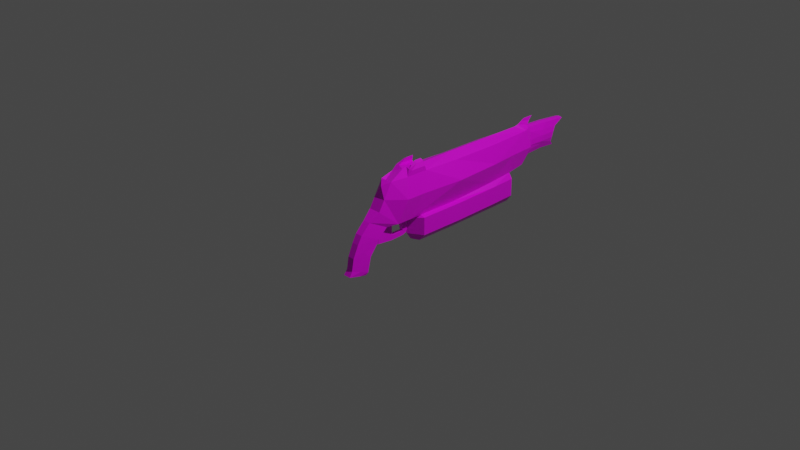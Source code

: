 # Source: flamethrower.blend  (saved by Blender 2.91.10; exported with 4.5.12 LTS)
import bpy
from mathutils import Matrix  # noqa: F401  (used for matrix-valued properties, if any)

bpy.ops.wm.read_factory_settings(use_empty=True)
scene = bpy.context.scene
scene.name = 'Scene'

# ---- collections
col_collection = bpy.data.collections.new('Collection'); scene.collection.children.link(col_collection)

# ---- images (referenced by path relative to the original .blend; pixels are not part of the script)
import os
ASSET_DIR = os.environ.get("B2B_ASSET_DIR", "")  # directory of the original .blend (textures are referenced by path, not embedded)
HERE = os.path.dirname(os.path.abspath(__file__))  # packed textures are extracted next to this script under _unpacked/

def load_image(name, relpath, width, height, colorspace="sRGB"):
    """Load a texture the original file referenced (path relative to the .blend, or extracted next to this script)."""
    p = next((c for c in (os.path.join(HERE, relpath), os.path.join(ASSET_DIR, relpath)) if relpath and os.path.exists(c)), "")
    if p:
        img = bpy.data.images.load(p, check_existing=True)
        img.name = name
    else:  # same state as the original file: an image datablock whose file is absent (Cycles renders it pink)
        img = bpy.data.images.new(name, width, height)
        img.source = "FILE"
        img.filepath = "//" + (relpath or name)
    img.colorspace_settings.name = colorspace
    return img
img_flamethrower_png = load_image('flamethrower.png', 'flamethrower.png', 1024, 1024, 'sRGB')

# ---- materials (node trees are filled in below, after node groups)
mat_material = bpy.data.materials.new('Material')
mat_material.alpha_threshold = 0.0
mat_material.use_transparent_shadow = False
mat_material.line_color = (0.0, 0.0, 0.0, 1.0)

# ---- material node trees
mat_material.use_nodes = True; mat_material.node_tree.nodes.clear()
_N = mat_material.node_tree.nodes; _L = mat_material.node_tree.links
n0 = _N.new('ShaderNodeOutputMaterial'); n0.name = 'Material Output'; n0.location = (300, 300)
n1 = _N.new('ShaderNodeBsdfPrincipled'); n1.name = 'Principled BSDF'; n1.location = (10, 300)
n1.distribution = 'GGX'
n1.subsurface_method = 'BURLEY'
n1.inputs[2].default_value = 0.4
n1.inputs[3].default_value = 1.45
n1.inputs[27].default_value = (0.0, 0.0, 0.0, 1.0)
n1.inputs[28].default_value = 1.0
n2 = _N.new('ShaderNodeTexImage'); n2.name = 'Image Texture'; n2.location = (-280, 280)
n2.image = img_flamethrower_png
_L.new(n1.outputs[0], n0.inputs[0])
_L.new(n2.outputs[0], n1.inputs[0])
n0.is_active_output = True

# ---- world
world_world = bpy.data.worlds.new('World'); scene.world = world_world
world_world.use_nodes = True; world_world.node_tree.nodes.clear()
_N = world_world.node_tree.nodes; _L = world_world.node_tree.links
n0 = _N.new('ShaderNodeOutputWorld'); n0.name = 'World Output'; n0.location = (300, 300)
n1 = _N.new('ShaderNodeBackground'); n1.name = 'Background'; n1.location = (10, 300)
n1.inputs[0].default_value = (0.05088, 0.05088, 0.05088, 1.0)
_L.new(n1.outputs[0], n0.inputs[0])
n0.is_active_output = True
world_world.color = (0.05088, 0.05088, 0.05088)
world_world.use_sun_shadow = False
world_world.sun_shadow_jitter_overblur = 0.0

# ---- cameras
cam_camera = bpy.data.cameras.new('Camera')
cam_camera.clip_end = 100.0
cam_camera.ortho_scale = 7.314

# ---- lights
light_light = bpy.data.lights.new('Light', 'POINT')
light_light.transmission_factor = 0.0
light_light.energy = 1000.0
light_light.shadow_soft_size = 0.1
light_light.shadow_maximum_resolution = 0.006
light_light.use_absolute_resolution = True

# ---- meshes
me_cube = bpy.data.meshes.new('Cube')
me_cube.from_pydata([(1.446, 0.0224, 0.2154), (1.414, 0.0224, -0.0702), (1.446, -0.08731, 0.2154), (1.414, -0.08731, -0.0702), (0.6158, 0.05, -0.1252), (0.1484, 0.05, -0.1252), (0.01504, 0.05, -0.1252), (-0.1453, 0.01802, 0.01056), (1.03, -0.1149, 0.2154), (0.6158, -0.1149, 0.2154), (0.2953, -0.1149, 0.2252), (0.1068, -0.1149, 0.2252), (-0.02852, -0.08294, 0.2154), (-0.1453, -0.08294, 0.01056), (0.01504, -0.1149, -0.1252), (0.1484, -0.1149, -0.1252), (0.6158, -0.1149, -0.1252), (-0.02852, 0.01802, 0.2154), (0.1068, 0.05, 0.2252), (0.2953, 0.05, 0.2252), (0.6158, 0.05, 0.2154), (1.03, 0.05, 0.2154), (1.486, 0.05467, 0.08422), (1.486, -0.1118, 0.06987), (-0.0967, 0.01802, 0.09476), (0.07978, 0.08682, 0.06437), (0.2407, 0.08682, 0.06437), (0.6158, 0.109, 0.06437), (1.03, 0.08682, 0.06774), (1.03, -0.1517, 0.06774), (0.6158, -0.174, 0.06437), (0.2407, -0.1517, 0.06437), (0.07978, -0.1517, 0.06437), (-0.0967, -0.08294, 0.09476), (1.514, -0.03246, -0.01824), (-1.021, 0.01021, 0.1674), (1.514, 0.0119, 0.1815), (1.514, 0.01976, 0.1155), (1.514, -0.07682, 0.1815), (1.514, -0.08468, 0.1155), (1.514, -0.00179, 0.2232), (1.514, -0.06313, 0.2232), (-0.07375, 0.01953, -0.1309), (-0.2245, -0.0006307, -0.0533), (-0.2245, -0.06429, -0.0533), (-0.07375, -0.08445, -0.1309), (-0.1718, 0.01693, -0.2402), (-0.3368, -0.002225, -0.1957), (-0.3368, -0.06269, -0.1957), (-0.1718, -0.08184, -0.2402), (-0.2558, 0.01342, -0.4413), (-0.3966, -0.004372, -0.3905), (-0.3966, -0.06055, -0.3905), (-0.2558, -0.07834, -0.4413), (-0.2696, 0.003105, -0.4652), (-0.4228, -0.0001253, -0.4303), (-0.4228, -0.06479, -0.4303), (-0.2696, -0.06802, -0.4652), (-0.3013, -0.001428, -0.1319), (-0.3013, -0.06349, -0.1319), (-0.152, 0.01823, -0.2027), (-0.152, -0.08315, -0.2027), (-0.2301, 0.01517, -0.3209), (-0.3797, -0.003298, -0.2926), (-0.2301, -0.08009, -0.3209), (-0.3797, -0.06162, -0.2926), (0.1027, 0.05, -0.1252), (0.1027, -0.1149, -0.1252), (0.007292, -0.01617, -0.2796), (0.007292, -0.04875, -0.2796), (0.008605, -0.01574, -0.2373), (0.008605, -0.04918, -0.2373), (0.1212, -0.01624, -0.2746), (0.1212, -0.04868, -0.2746), (0.1212, -0.01624, -0.2387), (0.1212, -0.04868, -0.2387), (0.1484, -0.04868, -0.1567), (0.1669, -0.04868, -0.2387), (0.1669, -0.01624, -0.2387), (0.1027, -0.01624, -0.1567), (0.1484, -0.01624, -0.1567), (0.1535, -0.04868, -0.2624), (0.1535, -0.01624, -0.2624), (0.1027, -0.04868, -0.1567), (-0.1275, -0.04875, -0.2657), (-0.117, -0.04918, -0.2258), (-0.117, -0.01574, -0.2258), (-0.1275, -0.01617, -0.2657), (-0.1511, -0.05064, -0.1591), (-0.1511, -0.01427, -0.1591), (0.00956, -0.04918, -0.09485), (0.00956, -0.01574, -0.09485), (-0.116, -0.04918, -0.1172), (-0.116, -0.01574, -0.1172), (-0.3262, 0.004524, -0.4159), (-0.3262, -0.06944, -0.4159), (-0.3283, 0.00149, -0.4535), (-0.3283, -0.06641, -0.4535), (-0.2843, -0.07085, -0.2735), (-0.2843, 0.005938, -0.2735), (1.246, -0.1011, -0.08807), (1.246, 0.0362, -0.08807), (0.2137, 0.00877, 0.3127), (0.2776, -0.07369, 0.3127), (0.2137, -0.07369, 0.3127), (1.246, -0.1318, 0.06987), (0.2813, -0.08522, 0.2659), (1.246, 0.06685, 0.06987), (1.514, -0.08468, 0.06872), (1.514, 0.01976, 0.06872), (1.514, -0.06313, -0.01165), (1.362, -0.03246, 0.2554), (1.03, -0.03246, 0.2554), (0.6158, -0.03246, 0.2554), (0.2649, -0.03246, 0.2523), (0.1316, -0.03246, 0.255), (-0.0804, -0.03246, 0.1838), (1.514, -0.03246, 0.2298), (1.514, -0.07682, 0.02702), (1.514, -0.00179, -0.01165), (1.514, 0.0119, 0.02702), (0.148, -0.08522, 0.2659), (0.2813, 0.02031, 0.2659), (0.148, 0.02031, 0.2659), (0.2459, 0.05, -0.1252), (0.2459, -0.1149, -0.1252), (1.034, -0.108, -0.1018), (1.034, 0.0431, -0.1018), (1.817, -0.03246, -0.01824), (1.824, 0.0119, 0.1542), (1.799, 0.01976, 0.1155), (1.824, -0.07682, 0.1542), (1.799, -0.08468, 0.1155), (1.924, -0.00179, 0.1959), (1.924, -0.06313, 0.1959), (1.784, -0.08468, 0.06872), (1.784, 0.01976, 0.06872), (1.817, -0.06313, -0.01165), (1.924, -0.03246, 0.2025), (1.78, -0.07682, 0.02702), (1.817, -0.00179, -0.01165), (1.791, 0.0119, 0.02702), (1.79, -0.03246, 0.002016), (1.827, -0.0004671, 0.1368), (1.809, 0.005202, 0.1089), (1.827, -0.06445, 0.1368), (1.809, -0.07012, 0.1089), (1.834, -0.01034, 0.1668), (1.834, -0.05457, 0.1668), (1.802, -0.07012, 0.07512), (1.802, 0.005202, 0.07512), (1.79, -0.05457, 0.01716), (1.849, -0.03246, 0.182), (1.791, -0.06445, 0.04505), (1.79, -0.01034, 0.01716), (1.791, -0.0004671, 0.04505), (1.714, -0.001011, 0.1362), (1.714, -0.06391, 0.1362), (1.714, -0.01072, 0.1658), (1.714, -0.0542, 0.1658), (1.714, -0.06948, 0.0756), (1.714, 0.004561, 0.0756), (1.714, -0.0542, 0.01863), (1.714, -0.06391, 0.04604), (1.714, -0.01072, 0.01863), (1.714, -0.001011, 0.04604), (0.1707, -0.03246, 0.2621), (0.6169, 0.08566, -0.1379), (0.247, -0.1506, -0.1379), (0.6169, -0.1506, -0.1379), (1.036, -0.1407, -0.1346), (1.247, -0.1308, -0.1326), (0.2586, -0.03246, 0.2621), (1.036, 0.07577, -0.1346), (1.247, 0.06589, -0.1326), (0.247, 0.08566, -0.1379), (0.2813, 0.05, 0.2638), (0.6178, 0.08566, -0.2843), (0.2479, -0.1506, -0.2843), (0.6178, -0.1506, -0.2843), (1.036, -0.1407, -0.281), (1.248, -0.1308, -0.2791), (0.148, 0.05, 0.2638), (1.036, 0.07577, -0.281), (1.248, 0.06589, -0.2791), (0.2479, 0.08566, -0.2843), (0.148, -0.1149, 0.2638), (0.6181, 0.03339, -0.3441), (0.2482, -0.0983, -0.3441), (0.6181, -0.0983, -0.3441), (1.037, -0.09279, -0.3408), (1.248, -0.08728, -0.3388), (0.2813, -0.1149, 0.2638), (1.037, 0.02788, -0.3408), (1.248, 0.02237, -0.3388), (0.2482, 0.03339, -0.3441), (1.329, -0.03246, -0.1326), (1.33, -0.03246, -0.2791), (1.279, -0.03246, -0.3388), (0.1759, -0.03246, -0.1567), (0.1768, -0.03246, -0.2843), (0.2181, -0.03246, -0.3441), (1.652, -0.09305, 0.1195), (1.659, -0.08393, 0.1644), (1.662, 0.003126, 0.001694), (1.662, -0.03246, -0.005949), (1.708, -0.06804, 0.2128), (1.708, -0.03246, 0.2204), (1.662, -0.06804, 0.001694), (1.641, -0.08393, 0.04657), (1.708, 0.003126, 0.2128), (1.659, 0.01902, 0.1644), (1.643, -0.09305, 0.07067), (1.652, 0.02814, 0.1195), (1.643, 0.02814, 0.07067), (1.647, 0.01902, 0.04657), (0.2776, 0.00877, 0.3127), (0.2776, 0.03366, 0.2998), (0.2137, 0.03366, 0.2998), (0.2137, -0.09858, 0.2998), (0.2776, -0.09858, 0.2998), (1.402, -0.03246, 0.2629), (1.506, -0.03246, 0.2436), (1.498, -0.0516, 0.2395), (1.498, -0.01332, 0.2395), (1.47, -0.03246, 0.2995), (1.57, -0.03246, 0.3005), (1.436, -0.03246, 0.2812), (1.534, -0.02819, 0.27), (1.534, -0.03673, 0.27), (1.538, -0.03246, 0.2721)], [], [(101, 1, 3, 100), (28, 21, 0, 22, 107), (118, 3, 110), (1, 22, 109, 120), (24, 17, 18, 25), (25, 18, 19, 26), (26, 19, 20, 27), (19, 18, 182, 176), (7, 6, 42, 43), (83, 79, 74, 75), (182, 123, 102, 218), (23, 2, 8, 29, 105), (18, 115, 166, 123, 182), (30, 9, 10, 31), (31, 10, 11, 32), (32, 11, 12, 33), (7, 13, 33, 24), (120, 119, 1), (2, 111, 112, 8), (16, 169, 170, 126), (113, 114, 10, 9), (115, 11, 186, 121, 166), (115, 116, 12, 11), (119, 34, 1), (1, 34, 3), (14, 32, 33, 13), (15, 31, 32, 14, 67), (16, 30, 31, 15, 125), (5, 26, 27, 4, 124), (6, 25, 26, 5, 66), (7, 24, 25, 6), (101, 107, 22, 1), (2, 23, 38, 41), (38, 23, 39), (22, 36, 37), (22, 0, 40, 36), (109, 22, 37), (2, 41, 223), (59, 58, 47, 48), (13, 7, 43, 44), (6, 14, 45, 42), (14, 13, 44, 45), (99, 62, 50, 94), (58, 60, 46, 47), (85, 84, 69, 71), (61, 59, 48, 49), (50, 53, 57, 54), (62, 64, 53, 50), (98, 65, 52, 95), (65, 63, 51, 52), (96, 54, 57, 97), (95, 52, 56, 97), (52, 51, 55, 56), (94, 50, 54, 96), (45, 44, 59, 61), (42, 45, 61, 60), (43, 42, 60, 58), (44, 43, 58, 59), (48, 47, 63, 65), (49, 48, 65, 98), (46, 49, 64, 62), (64, 49, 98), (6, 66, 67, 14), (68, 70, 74, 72), (86, 60, 89, 93), (84, 87, 68, 69), (87, 86, 70, 68), (74, 75, 73, 72), (71, 69, 73, 75), (69, 68, 72, 73), (70, 71, 75, 74), (5, 15, 76, 80), (79, 80, 78, 74), (76, 83, 75, 77), (80, 76, 77, 78), (72, 82, 81, 73), (78, 77, 81, 82), (74, 78, 82, 72), (77, 75, 73, 81), (15, 67, 83, 76), (66, 5, 80, 79), (67, 66, 79, 83), (46, 60, 86, 87), (49, 46, 87, 84), (51, 94, 96, 55), (61, 49, 84, 85), (55, 96, 97, 56), (53, 95, 97, 57), (85, 71, 90, 92), (70, 86, 93, 91), (61, 85, 92, 88), (71, 70, 91, 90), (64, 98, 95, 53), (63, 99, 94, 51), (62, 99, 46), (47, 46, 99, 63), (3, 23, 105, 100), (123, 122, 216, 102), (172, 166, 121, 106), (186, 192, 220, 219), (169, 168, 178, 179), (23, 108, 39), (110, 3, 34), (3, 118, 108, 23), (18, 17, 116, 115), (114, 19, 176, 122, 172), (20, 19, 114, 113), (106, 121, 104, 103), (126, 29, 30, 16), (24, 116, 17), (12, 116, 33), (33, 116, 24), (116, 17, 12), (29, 8, 9, 30), (0, 21, 112, 111), (11, 10, 192, 186), (122, 123, 166, 172), (126, 100, 105, 29), (122, 176, 217, 216), (101, 127, 28, 107), (175, 167, 177, 185), (203, 202, 132, 131), (205, 204, 140, 128), (207, 206, 134, 138), (209, 208, 137, 139), (211, 210, 133, 129), (212, 209, 139, 135), (206, 203, 131, 134), (208, 205, 128, 137), (210, 207, 138, 133), (202, 212, 135, 132), (214, 213, 130, 136), (213, 211, 129, 130), (215, 214, 136, 141), (204, 215, 141, 140), (134, 131, 145, 148), (135, 139, 153, 149), (132, 135, 149, 146), (141, 136, 150, 155), (136, 130, 144, 150), (137, 128, 142, 151), (130, 129, 143, 144), (133, 138, 152, 147), (131, 132, 146, 145), (140, 141, 155, 154), (138, 134, 148, 152), (128, 140, 154, 142), (129, 133, 147, 143), (139, 137, 151, 153), (155, 150, 161, 165), (145, 146, 157), (158, 152, 159), (161, 144, 156), (147, 152, 158), (150, 144, 161), (154, 155, 165, 164), (151, 142, 162), (148, 159, 152), (143, 147, 158, 156), (153, 151, 162, 163), (148, 145, 157, 159), (149, 153, 163, 160), (144, 143, 156), (154, 164, 142), (164, 162, 142), (160, 157, 146), (146, 149, 160), (162, 164, 165, 163), (165, 161, 160, 163), (157, 160, 161, 156), (156, 158, 159, 157), (217, 218, 102, 216), (175, 199, 124), (171, 196, 100), (124, 125, 15, 5), (173, 174, 184, 183), (196, 171, 181, 197), (127, 101, 174, 173), (10, 114, 172, 106, 192), (16, 125, 168, 169), (103, 104, 219, 220), (100, 126, 170, 171), (124, 4, 167, 175), (27, 28, 127, 4), (185, 177, 187, 195), (183, 177, 167, 173), (183, 184, 194, 193), (187, 193, 190, 189), (199, 175, 185, 200), (171, 170, 180, 181), (170, 169, 179, 180), (187, 177, 183, 193), (179, 189, 190, 180), (191, 190, 193, 194, 198), (9, 8, 112, 113), (113, 112, 21, 20), (188, 201, 195, 187, 189), (200, 185, 195, 201), (181, 180, 190, 191), (27, 20, 21, 28), (4, 127, 173, 167), (179, 178, 188, 189), (197, 181, 191, 198), (184, 197, 198, 194), (174, 196, 197, 184), (100, 196, 101), (101, 196, 174), (178, 200, 201, 188), (168, 199, 200, 178), (124, 199, 125), (125, 199, 168), (119, 120, 215, 204), (120, 109, 214, 215), (37, 36, 211, 213), (109, 37, 213, 214), (39, 108, 212, 202), (40, 117, 207, 210), (110, 34, 205, 208), (41, 38, 203, 206), (108, 118, 209, 212), (36, 40, 210, 211), (118, 110, 208, 209), (117, 41, 206, 207), (34, 119, 204, 205), (38, 39, 202, 203), (192, 106, 103, 220), (176, 182, 218, 217), (121, 186, 219, 104), (230, 228, 226), (117, 40, 224, 222), (227, 221, 223, 229), (41, 117, 222, 223), (228, 224, 221, 227), (230, 226, 229), (223, 221, 2), (111, 2, 221), (111, 221, 0), (221, 224, 0), (0, 224, 40), (222, 230, 229, 223), (226, 228, 227, 225), (225, 227, 229, 226), (222, 224, 228, 230)])
_uv = me_cube.uv_layers.new(name='UVMap')
_uv.uv.foreach_set('vector', [0.4814, 0.6608, 0.5509, 0.6661, 0.553, 0.7098, 0.4813, 0.7175, 0.5661, 0.7942, 0.5662, 0.7323, 0.7332, 0.7252, 0.7564, 0.7788, 0.6556, 0.7907, 0.6146, 0.7293, 0.553, 0.7098, 0.6056, 0.7054, 0.5509, 0.6661, 0.5956, 0.6079, 0.6118, 0.6241, 0.6056, 0.6438, 0.1347, 0.7057, 0.1748, 0.7028, 0.2107, 0.7155, 0.1783, 0.7653, 0.1783, 0.7653, 0.2107, 0.7155, 0.2742, 0.7226, 0.2431, 0.7851, 0.2431, 0.7851, 0.2742, 0.7226, 0.3992, 0.7292, 0.3974, 0.7953, 0.7532, 0.6594, 0.7532, 0.7304, 0.7396, 0.7141, 0.7381, 0.6667, 0.04726, 0.6659, 0.07571, 0.6618, 0.06258, 0.6679, 0.05249, 0.6706, 0.09191, 0.6763, 0.09175, 0.6726, 0.09416, 0.6743, 0.09418, 0.6746, 0.7396, 0.7141, 0.7297, 0.7196, 0.7131, 0.6924, 0.7239, 0.6917, 0.7605, 0.6148, 0.7341, 0.6723, 0.5676, 0.6589, 0.5698, 0.597, 0.6593, 0.6038, 0.7532, 0.7304, 0.7179, 0.7386, 0.7079, 0.7264, 0.7297, 0.7196, 0.7396, 0.7141, 0.4013, 0.5894, 0.4006, 0.6555, 0.2754, 0.6573, 0.2467, 0.5937, 0.2467, 0.5937, 0.2754, 0.6573, 0.2117, 0.6619, 0.1813, 0.611, 0.1813, 0.611, 0.2117, 0.6619, 0.1754, 0.6733, 0.1354, 0.6689, 0.04726, 0.6659, 0.04675, 0.6772, 0.03508, 0.683, 0.03641, 0.6591, 0.6056, 0.6438, 0.6014, 0.6661, 0.5509, 0.6661, 0.7341, 0.6723, 0.7017, 0.6982, 0.5669, 0.6956, 0.5676, 0.6589, 0.5928, 0.02267, 0.5923, 0.03844, 0.4226, 0.04101, 0.4214, 0.0221, 0.4002, 0.6924, 0.2649, 0.6898, 0.2754, 0.6573, 0.4006, 0.6555, 0.5705, 0.6426, 0.6063, 0.6508, 0.5926, 0.6674, 0.5825, 0.6618, 0.5604, 0.655, 0.2203, 0.6889, 0.1647, 0.6879, 0.1754, 0.6733, 0.2117, 0.6619, 0.6014, 0.6661, 0.602, 0.6856, 0.5509, 0.6661, 0.5509, 0.6661, 0.602, 0.6856, 0.553, 0.7098, 0.07487, 0.685, 0.05975, 0.7193, 0.03508, 0.683, 0.04675, 0.6772, 0.09766, 0.6902, 0.09917, 0.7475, 0.05975, 0.7193, 0.07487, 0.685, 0.08816, 0.6884, 0.2318, 0.7098, 0.2244, 0.7801, 0.09917, 0.7475, 0.09766, 0.6902, 0.1179, 0.696, 0.0991, 0.6594, 0.1067, 0.6029, 0.2331, 0.5833, 0.2342, 0.6533, 0.1199, 0.6558, 0.07571, 0.6618, 0.06485, 0.6263, 0.1067, 0.6029, 0.0991, 0.6594, 0.08941, 0.6599, 0.04726, 0.6659, 0.03641, 0.6591, 0.06485, 0.6263, 0.07571, 0.6618, 0.4814, 0.6608, 0.4903, 0.5934, 0.5956, 0.6079, 0.5509, 0.6661, 0.7341, 0.6723, 0.7605, 0.6148, 0.7652, 0.6658, 0.7618, 0.6846, 0.7652, 0.6658, 0.7605, 0.6148, 0.7709, 0.638, 0.7564, 0.7788, 0.7642, 0.7326, 0.7704, 0.7603, 0.7564, 0.7788, 0.7332, 0.7252, 0.7613, 0.7137, 0.7642, 0.7326, 0.7764, 0.7794, 0.7564, 0.7788, 0.7704, 0.7603, 0.7341, 0.6723, 0.7618, 0.6846, 0.7531, 0.6917, 0.05384, 0.672, 0.05379, 0.6718, 0.05363, 0.6717, 0.05366, 0.6718, 0.04675, 0.6772, 0.04726, 0.6659, 0.05249, 0.6706, 0.05261, 0.6732, 0.07571, 0.6618, 0.07487, 0.685, 0.06221, 0.6769, 0.06258, 0.6679, 0.07487, 0.685, 0.04675, 0.6772, 0.05261, 0.6732, 0.06221, 0.6769, 0.8487, 0.382, 0.8789, 0.3752, 0.9008, 0.41, 0.8855, 0.4307, 0.05379, 0.6718, 0.05802, 0.671, 0.05673, 0.6713, 0.05363, 0.6717, 0.05753, 0.6722, 0.05726, 0.6721, 0.05743, 0.672, 0.05744, 0.672, 0.05798, 0.6732, 0.05384, 0.672, 0.05366, 0.6718, 0.05666, 0.6726, 0.9008, 0.41, 0.9216, 0.4042, 0.9194, 0.4117, 0.9065, 0.4151, 0.8789, 0.3752, 0.9191, 0.3601, 0.9216, 0.4042, 0.9008, 0.41, 0.0539, 0.6718, 0.05295, 0.6717, 0.05126, 0.6714, 0.0517, 0.6714, 0.05295, 0.6717, 0.0529, 0.6716, 0.05085, 0.6713, 0.05126, 0.6714, 0.9018, 0.4352, 0.9065, 0.4151, 0.9194, 0.4117, 0.9353, 0.4302, 0.0517, 0.6714, 0.05126, 0.6714, 0.05055, 0.6712, 0.05136, 0.6714, 0.05126, 0.6714, 0.05085, 0.6713, 0.04925, 0.6711, 0.05055, 0.6712, 0.8855, 0.4307, 0.9008, 0.41, 0.9065, 0.4151, 0.9018, 0.4352, 0.06221, 0.6769, 0.05261, 0.6732, 0.05384, 0.672, 0.05798, 0.6732, 0.06258, 0.6679, 0.06221, 0.6769, 0.05798, 0.6732, 0.05802, 0.671, 0.05249, 0.6706, 0.06258, 0.6679, 0.05802, 0.671, 0.05379, 0.6718, 0.05261, 0.6732, 0.05249, 0.6706, 0.05379, 0.6718, 0.05384, 0.672, 0.05366, 0.6718, 0.05363, 0.6717, 0.0529, 0.6716, 0.05295, 0.6717, 0.05666, 0.6726, 0.05366, 0.6718, 0.05295, 0.6717, 0.0539, 0.6718, 0.8646, 0.3335, 0.9051, 0.3188, 0.9191, 0.3601, 0.8789, 0.3752, 0.9191, 0.3601, 0.9051, 0.3188, 0.9491, 0.347, 0.07571, 0.6618, 0.08941, 0.6599, 0.08816, 0.6884, 0.07487, 0.685, 0.05743, 0.672, 0.05744, 0.672, 0.05744, 0.672, 0.05744, 0.672, 0.6181, 0.1058, 0.5971, 0.1054, 0.5986, 0.08426, 0.6075, 0.06499, 0.05726, 0.6721, 0.05724, 0.672, 0.05743, 0.672, 0.05743, 0.672, 0.05724, 0.672, 0.0575, 0.6719, 0.05744, 0.672, 0.05743, 0.672, 0.4463, 0.676, 0.459, 0.676, 0.459, 0.69, 0.4463, 0.69, 0.05744, 0.672, 0.05743, 0.672, 0.05744, 0.672, 0.05744, 0.672, 0.05743, 0.672, 0.05743, 0.672, 0.05744, 0.672, 0.05744, 0.672, 0.05744, 0.672, 0.05744, 0.672, 0.05744, 0.672, 0.05744, 0.672, 0.0991, 0.6594, 0.09766, 0.6902, 0.09583, 0.6764, 0.09564, 0.6726, 0.09175, 0.6726, 0.09564, 0.6726, 0.09462, 0.6743, 0.09416, 0.6743, 0.09583, 0.6764, 0.09191, 0.6763, 0.09418, 0.6746, 0.09464, 0.6746, 0.09564, 0.6726, 0.09583, 0.6764, 0.09464, 0.6746, 0.09462, 0.6743, 0.09429, 0.6744, 0.09442, 0.6744, 0.09444, 0.6745, 0.0943, 0.6745, 0.09462, 0.6743, 0.09464, 0.6746, 0.09444, 0.6745, 0.09442, 0.6744, 0.09416, 0.6743, 0.09462, 0.6743, 0.09442, 0.6744, 0.09429, 0.6744, 0.09464, 0.6746, 0.09418, 0.6746, 0.0943, 0.6745, 0.09444, 0.6745, 0.09766, 0.6902, 0.08816, 0.6884, 0.09191, 0.6763, 0.09583, 0.6764, 0.08941, 0.6599, 0.0991, 0.6594, 0.09564, 0.6726, 0.09175, 0.6726, 0.08816, 0.6884, 0.08941, 0.6599, 0.09175, 0.6726, 0.09191, 0.6763, 0.05673, 0.6713, 0.05802, 0.671, 0.0575, 0.6719, 0.05724, 0.672, 0.05666, 0.6726, 0.05673, 0.6713, 0.05724, 0.672, 0.05726, 0.6721, 0.05085, 0.6713, 0.05156, 0.6715, 0.05118, 0.6714, 0.04925, 0.6711, 0.05798, 0.6732, 0.05666, 0.6726, 0.05726, 0.6721, 0.05753, 0.6722, 0.04925, 0.6711, 0.05118, 0.6714, 0.05136, 0.6714, 0.05055, 0.6712, 0.9216, 0.4042, 0.9491, 0.4153, 0.9353, 0.4302, 0.9194, 0.4117, 0.7252, 0.07778, 0.679, 0.09417, 0.6649, 0.04061, 0.7144, 0.03698, 0.6664, 0.09746, 0.6181, 0.1058, 0.6075, 0.06499, 0.6524, 0.0439, 0.7432, 0.06708, 0.7252, 0.07778, 0.7144, 0.03698, 0.7316, 0.0494, 0.679, 0.09417, 0.6664, 0.09746, 0.6524, 0.0439, 0.6649, 0.04061, 0.9191, 0.3601, 0.9491, 0.347, 0.9491, 0.4153, 0.9216, 0.4042, 0.0529, 0.6716, 0.05384, 0.6717, 0.05156, 0.6715, 0.05085, 0.6713, 0.8789, 0.3752, 0.8487, 0.382, 0.8646, 0.3335, 0.05363, 0.6717, 0.05673, 0.6713, 0.05384, 0.6717, 0.0529, 0.6716, 0.553, 0.7098, 0.6041, 0.764, 0.4897, 0.7883, 0.4813, 0.7175, 0.6933, 0.7187, 0.694, 0.6649, 0.7134, 0.6666, 0.7131, 0.6924, 0.5263, 0.7108, 0.5238, 0.6754, 0.5445, 0.6649, 0.5481, 0.7184, 0.5926, 0.6674, 0.5913, 0.7148, 0.5775, 0.7129, 0.5771, 0.6904, 0.5923, 0.03844, 0.7211, 0.04183, 0.7258, 0.08999, 0.5926, 0.0984, 0.7605, 0.6148, 0.7764, 0.6188, 0.7709, 0.638, 0.6056, 0.7054, 0.553, 0.7098, 0.602, 0.6856, 0.553, 0.7098, 0.6146, 0.7293, 0.628, 0.7532, 0.6041, 0.764, 0.2107, 0.7155, 0.1748, 0.7028, 0.1647, 0.6879, 0.2203, 0.6889, 0.7235, 0.6333, 0.7532, 0.6594, 0.7381, 0.6667, 0.7309, 0.6566, 0.7188, 0.635, 0.3992, 0.7292, 0.2742, 0.7226, 0.2649, 0.6898, 0.4002, 0.6924, 0.5481, 0.7184, 0.5445, 0.6649, 0.5656, 0.69, 0.5674, 0.7156, 0.3922, 0.7182, 0.3909, 0.7908, 0.2244, 0.7801, 0.2318, 0.7098, 0.1347, 0.7057, 0.1643, 0.6878, 0.1748, 0.7028, 0.1754, 0.6733, 0.1643, 0.6878, 0.1354, 0.6689, 0.1354, 0.6689, 0.1643, 0.6878, 0.1347, 0.7057, 0.6297, 0.6619, 0.6297, 0.6926, 0.5995, 0.6676, 0.5698, 0.597, 0.5676, 0.6589, 0.4006, 0.6555, 0.4013, 0.5894, 0.7332, 0.7252, 0.5662, 0.7323, 0.5669, 0.6956, 0.7017, 0.6982, 0.6063, 0.6508, 0.6063, 0.722, 0.5913, 0.7148, 0.5926, 0.6674, 0.694, 0.6649, 0.6933, 0.7187, 0.6721, 0.7093, 0.6725, 0.6737, 0.3922, 0.7182, 0.4813, 0.7175, 0.4897, 0.7883, 0.3909, 0.7908, 0.7309, 0.6566, 0.7381, 0.6667, 0.7242, 0.669, 0.7134, 0.6666, 0.4814, 0.6608, 0.3938, 0.6571, 0.3966, 0.5863, 0.4903, 0.5934, 0.3693, 0.04282, 0.4981, 0.04201, 0.4967, 0.1019, 0.3636, 0.09088, 0.4614, 0.07368, 0.4641, 0.07449, 0.4541, 0.1218, 0.4269, 0.1199, 0.4717, 0.06787, 0.4708, 0.06539, 0.5305, 0.04174, 0.5343, 0.06097, 0.4547, 0.06954, 0.4553, 0.07247, 0.3464, 0.1013, 0.3416, 0.07984, 0.4681, 0.07265, 0.4714, 0.07047, 0.5351, 0.08064, 0.5044, 0.1006, 0.4605, 0.06432, 0.4547, 0.06656, 0.3424, 0.05788, 0.4177, 0.02455, 0.4671, 0.07354, 0.4681, 0.07265, 0.5044, 0.1006, 0.484, 0.1155, 0.4553, 0.07247, 0.4614, 0.07368, 0.4269, 0.1199, 0.3464, 0.1013, 0.4714, 0.07047, 0.4717, 0.06787, 0.5343, 0.06097, 0.5351, 0.08064, 0.4547, 0.06656, 0.4547, 0.06954, 0.3416, 0.07984, 0.3424, 0.05788, 0.4641, 0.07449, 0.4671, 0.07354, 0.484, 0.1155, 0.4541, 0.1218, 0.4661, 0.0634, 0.463, 0.06304, 0.4443, 0.01737, 0.4756, 0.01766, 0.463, 0.06304, 0.4605, 0.06432, 0.4177, 0.02455, 0.4443, 0.01737, 0.4675, 0.06357, 0.4661, 0.0634, 0.4756, 0.01766, 0.5013, 0.02608, 0.4708, 0.06539, 0.4675, 0.06357, 0.5013, 0.02608, 0.5305, 0.04174, 0.237, 0.02559, 0.2435, 0.06721, 0.2379, 0.07341, 0.2342, 0.06158, 0.2488, 0.1044, 0.2448, 0.1207, 0.2391, 0.1129, 0.2406, 0.0999, 0.2488, 0.085, 0.2488, 0.1044, 0.2406, 0.0999, 0.2411, 0.08625, 0.2083, 0.1199, 0.2034, 0.1038, 0.2114, 0.09963, 0.2127, 0.1124, 0.2034, 0.1038, 0.2036, 0.08526, 0.2109, 0.0864, 0.2114, 0.09963, 0.236, 0.1413, 0.2236, 0.142, 0.225, 0.1295, 0.2347, 0.1246, 0.2036, 0.08526, 0.2083, 0.0681, 0.2139, 0.07395, 0.2109, 0.0864, 0.2121, 0.02639, 0.2245, 0.02511, 0.2254, 0.0542, 0.2171, 0.06215, 0.2435, 0.06721, 0.2488, 0.085, 0.2411, 0.08625, 0.2379, 0.07341, 0.2117, 0.1385, 0.2083, 0.1199, 0.2127, 0.1124, 0.2169, 0.1236, 0.2245, 0.02511, 0.237, 0.02559, 0.2342, 0.06158, 0.2254, 0.0542, 0.2236, 0.142, 0.2117, 0.1385, 0.2169, 0.1236, 0.225, 0.1295, 0.2083, 0.0681, 0.2121, 0.02639, 0.2171, 0.06215, 0.2139, 0.07395, 0.2448, 0.1207, 0.236, 0.1413, 0.2347, 0.1246, 0.2391, 0.1129, 0.07359, 0.05813, 0.06337, 0.05499, 0.07572, 0.04155, 0.07759, 0.04249, 0.0731, 0.01116, 0.08308, 0.01611, 0.07607, 0.03601, 0.07327, 0.03705, 0.05045, 0.01562, 0.07429, 0.03564, 0.07572, 0.04155, 0.05468, 0.04779, 0.0737, 0.03872, 0.05002, 0.02632, 0.05045, 0.01562, 0.07327, 0.03705, 0.06337, 0.05499, 0.05468, 0.04779, 0.07572, 0.04155, 0.08382, 0.05711, 0.07359, 0.05813, 0.07759, 0.04249, 0.07932, 0.04296, 0.09543, 0.04438, 0.09223, 0.05313, 0.08095, 0.04132, 0.06106, 0.0139, 0.07429, 0.03564, 0.05045, 0.01562, 0.04871, 0.03848, 0.05002, 0.02632, 0.07327, 0.03705, 0.0737, 0.03872, 0.09543, 0.03399, 0.09543, 0.04438, 0.08095, 0.04132, 0.08019, 0.03958, 0.06106, 0.0139, 0.0731, 0.01116, 0.07607, 0.03601, 0.07429, 0.03564, 0.09123, 0.02407, 0.09543, 0.03399, 0.08019, 0.03958, 0.07908, 0.0378, 0.05468, 0.04779, 0.04871, 0.03848, 0.0737, 0.03872, 0.08382, 0.05711, 0.07932, 0.04296, 0.09223, 0.05313, 0.07932, 0.04296, 0.08095, 0.04132, 0.09223, 0.05313, 0.07908, 0.0378, 0.07607, 0.03601, 0.08308, 0.01611, 0.08308, 0.01611, 0.09123, 0.02407, 0.07908, 0.0378, 0.08095, 0.04132, 0.07932, 0.04296, 0.07761, 0.04245, 0.08016, 0.0396, 0.07761, 0.04245, 0.07572, 0.04155, 0.07908, 0.0378, 0.08016, 0.0396, 0.07607, 0.03601, 0.07908, 0.0378, 0.07572, 0.04155, 0.0737, 0.03872, 0.0737, 0.03872, 0.07327, 0.03705, 0.07429, 0.03564, 0.07607, 0.03601, 0.7242, 0.669, 0.7239, 0.6917, 0.7131, 0.6924, 0.7134, 0.6666, 0.3693, 0.04282, 0.311, 0.03203, 0.3628, 0.03022, 0.3434, 0.04693, 0.2935, 0.04641, 0.3379, 0.0272, 0.1199, 0.6558, 0.1179, 0.696, 0.09766, 0.6902, 0.0991, 0.6594, 0.6678, 0.04796, 0.7468, 0.05547, 0.7433, 0.1067, 0.6653, 0.1067, 0.2935, 0.04641, 0.3434, 0.04693, 0.3459, 0.09822, 0.2987, 0.1061, 0.6694, 0.02909, 0.7527, 0.03585, 0.7468, 0.05547, 0.6678, 0.04796, 0.6063, 0.722, 0.5772, 0.7478, 0.5725, 0.7461, 0.5843, 0.7248, 0.5913, 0.7148, 0.5928, 0.02267, 0.7278, 0.02936, 0.7211, 0.04183, 0.5923, 0.03844, 0.5674, 0.7156, 0.5656, 0.69, 0.5771, 0.6904, 0.5775, 0.7129, 0.3379, 0.0272, 0.4214, 0.0221, 0.4226, 0.04101, 0.3434, 0.04693, 0.3628, 0.03022, 0.498, 0.02623, 0.4981, 0.04201, 0.3693, 0.04282, 0.2331, 0.5833, 0.3966, 0.5863, 0.3938, 0.6571, 0.2342, 0.6533, 0.3636, 0.09088, 0.4967, 0.1019, 0.4952, 0.1332, 0.353, 0.1203, 0.6653, 0.1067, 0.4967, 0.1019, 0.4981, 0.04201, 0.6678, 0.04796, 0.6653, 0.1067, 0.7433, 0.1067, 0.7482, 0.1337, 0.6658, 0.1378, 0.8733, 0.4307, 0.8751, 0.2679, 0.922, 0.2678, 0.9245, 0.4306, 0.311, 0.03203, 0.3693, 0.04282, 0.3636, 0.09088, 0.3076, 0.09383, 0.3434, 0.04693, 0.4226, 0.04101, 0.4239, 0.09982, 0.3459, 0.09822, 0.4226, 0.04101, 0.5923, 0.03844, 0.5926, 0.0984, 0.4239, 0.09982, 0.4952, 0.1332, 0.4967, 0.1019, 0.6653, 0.1067, 0.6658, 0.1378, 0.5926, 0.0984, 0.5934, 0.1296, 0.4228, 0.1308, 0.4239, 0.09982, 0.9197, 0.1856, 0.922, 0.2678, 0.8751, 0.2679, 0.8771, 0.1856, 0.8984, 0.1739, 0.4006, 0.6555, 0.5676, 0.6589, 0.5669, 0.6956, 0.4002, 0.6924, 0.4002, 0.6924, 0.5669, 0.6956, 0.5662, 0.7323, 0.3992, 0.7292, 0.9247, 0.5744, 0.8992, 0.5861, 0.8736, 0.5745, 0.8733, 0.4307, 0.9245, 0.4306, 0.3076, 0.09383, 0.3636, 0.09088, 0.353, 0.1203, 0.32, 0.1249, 0.3459, 0.09822, 0.4239, 0.09982, 0.4228, 0.1308, 0.3404, 0.1251, 0.3974, 0.7953, 0.3992, 0.7292, 0.5662, 0.7323, 0.5661, 0.7942, 0.498, 0.02623, 0.6694, 0.02909, 0.6678, 0.04796, 0.4981, 0.04201, 0.5926, 0.0984, 0.7258, 0.08999, 0.7358, 0.1196, 0.5934, 0.1296, 0.2987, 0.1061, 0.3459, 0.09822, 0.3404, 0.1251, 0.3165, 0.132, 0.7433, 0.1067, 0.7904, 0.1155, 0.772, 0.1411, 0.7482, 0.1337, 0.7468, 0.05547, 0.7967, 0.05595, 0.7904, 0.1155, 0.7433, 0.1067, 0.1557, 0.6976, 0.1989, 0.6836, 0.1989, 0.729, 0.7527, 0.03585, 0.7967, 0.05595, 0.7468, 0.05547, 0.7258, 0.08999, 0.7817, 0.09406, 0.7688, 0.1249, 0.7358, 0.1196, 0.7211, 0.04183, 0.7796, 0.0322, 0.7817, 0.09406, 0.7258, 0.08999, 0.6881, 0.717, 0.6583, 0.685, 0.6881, 0.6529, 0.7278, 0.02936, 0.7796, 0.0322, 0.7211, 0.04183, 0.4658, 0.06822, 0.4655, 0.06811, 0.4675, 0.06357, 0.4708, 0.06539, 0.4655, 0.06811, 0.4651, 0.06805, 0.4661, 0.0634, 0.4675, 0.06357, 0.4646, 0.06807, 0.4639, 0.06823, 0.4605, 0.06432, 0.463, 0.06304, 0.4651, 0.06805, 0.4646, 0.06807, 0.463, 0.06304, 0.4661, 0.0634, 0.4647, 0.06929, 0.4652, 0.06921, 0.4671, 0.07354, 0.4641, 0.07449, 0.4635, 0.06849, 0.4635, 0.06877, 0.4547, 0.06954, 0.4547, 0.06656, 0.4659, 0.06883, 0.4659, 0.06852, 0.4717, 0.06787, 0.4714, 0.07047, 0.4635, 0.06903, 0.464, 0.0692, 0.4614, 0.07368, 0.4553, 0.07247, 0.4652, 0.06921, 0.4656, 0.06904, 0.4681, 0.07265, 0.4671, 0.07354, 0.4639, 0.06823, 0.4635, 0.06849, 0.4547, 0.06656, 0.4605, 0.06432, 0.4656, 0.06904, 0.4659, 0.06883, 0.4714, 0.07047, 0.4681, 0.07265, 0.4635, 0.06877, 0.4635, 0.06903, 0.4553, 0.07247, 0.4547, 0.06954, 0.4659, 0.06852, 0.4658, 0.06822, 0.4708, 0.06539, 0.4717, 0.06787, 0.464, 0.0692, 0.4647, 0.06929, 0.4641, 0.07449, 0.4614, 0.07368, 0.5913, 0.7148, 0.5843, 0.7248, 0.5674, 0.7156, 0.5775, 0.7129, 0.7381, 0.6667, 0.7396, 0.7141, 0.7239, 0.6917, 0.7242, 0.669, 0.5825, 0.6618, 0.5926, 0.6674, 0.5771, 0.6904, 0.5656, 0.69, 0.1503, 0.04519, 0.1491, 0.04963, 0.1357, 0.03339, 0.7625, 0.6992, 0.7613, 0.7137, 0.7529, 0.7064, 0.7559, 0.6991, 0.1376, 0.08536, 0.1382, 0.09975, 0.1114, 0.06777, 0.1235, 0.05058, 0.7618, 0.6846, 0.7625, 0.6992, 0.7559, 0.6991, 0.7531, 0.6917, 0.1491, 0.04963, 0.1625, 0.06586, 0.1382, 0.09975, 0.1376, 0.08536, 0.122, 0.04624, 0.1357, 0.03339, 0.1235, 0.05058, 0.7531, 0.6917, 0.7178, 0.6984, 0.7341, 0.6723, 0.7017, 0.6982, 0.7341, 0.6723, 0.7178, 0.6984, 0.7017, 0.6982, 0.7178, 0.6984, 0.7332, 0.7252, 0.7178, 0.6984, 0.7529, 0.7064, 0.7332, 0.7252, 0.7332, 0.7252, 0.7529, 0.7064, 0.7613, 0.7137, 0.1084, 0.05909, 0.122, 0.04624, 0.1235, 0.05058, 0.1114, 0.06777, 0.1357, 0.03339, 0.1491, 0.04963, 0.1376, 0.08536, 0.1371, 0.07097, 0.1371, 0.07097, 0.1376, 0.08536, 0.1235, 0.05058, 0.1357, 0.03339, 0.1648, 0.05698, 0.1625, 0.06586, 0.1491, 0.04963, 0.1503, 0.04519])
me_cube.materials.append(mat_material)
me_cube.use_remesh_preserve_volume = False
me_cube.use_remesh_preserve_attributes = False
me_cube.use_mirror_vertex_groups = False
me_cube.update()

# ---- objects
ob_flamethrower = bpy.data.objects.new('Flamethrower', me_cube)
ob_light = bpy.data.objects.new('Light', light_light)
ob_camera = bpy.data.objects.new('Camera', cam_camera)

# ---- transforms, parenting, visibility, modifiers, constraints
ob_flamethrower.location = (-0.0441, -0.1354, 0.2352)
ob_flamethrower.rotation_euler = (0.0, -0.0, 1.571)
ob_flamethrower.scale = (1.358, 1.358, 1.358)
ob_flamethrower.lock_rotations_4d = False
ob_flamethrower.empty_display_type = 'ARROWS'
ob_flamethrower.lineart.crease_threshold = 0.0
ob_light.location = (4.044, 0.997, 5.929)
ob_light.rotation_euler = (0.6503, 0.05522, 1.866)
ob_light.lock_rotations_4d = False
ob_light.empty_display_type = 'ARROWS'
ob_light.color = (0.0, 0.0, 0.0, 0.0)
ob_light.lineart.crease_threshold = 0.0
ob_camera.location = (7.345, -6.913, 4.996)
ob_camera.rotation_euler = (1.109, 0.0, 0.8149)
ob_camera.lock_rotations_4d = False
ob_camera.empty_display_type = 'ARROWS'
ob_camera.color = (0.0, 0.0, 0.0, 0.0)
ob_camera.display_type = 'WIRE'
ob_camera.lineart.crease_threshold = 0.0

# ---- collection membership
col_collection.objects.link(ob_flamethrower)
col_collection.objects.link(ob_light)
col_collection.objects.link(ob_camera)

# ---- scene / render settings (as saved in the file)
scene.camera = ob_camera
scene.frame_start = 1; scene.frame_end = 250; scene.frame_set(1)
scene.render.engine = 'BLENDER_EEVEE_NEXT'
scene.cycles.use_denoising = False
scene.cycles.samples = 128
scene.cycles.sampling_pattern = 'TABULATED_SOBOL'
scene.cycles.use_adaptive_sampling = False
scene.cycles.use_light_tree = False
scene.view_settings.view_transform = 'Filmic'
bpy.context.view_layer.update()
